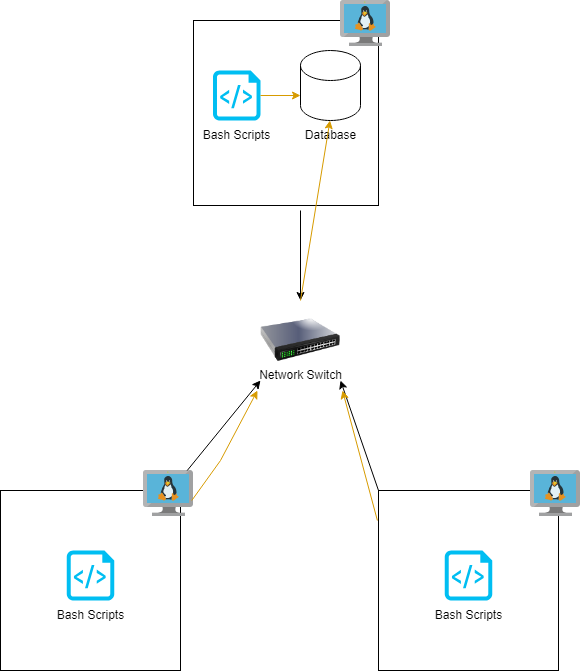

The diagram above was exported from draw.io. Its source (the exported page's mxGraphModel, read from the mxfile embedded in the PNG):
<mxGraphModel dx="1434" dy="790" grid="1" gridSize="10" guides="1" tooltips="1" connect="1" arrows="1" fold="1" page="1" pageScale="1" pageWidth="850" pageHeight="1100" math="0" shadow="0">
  <root>
    <mxCell id="0" />
    <mxCell id="1" parent="0" />
    <mxCell id="kzOYBW0VlpM9TGBY-hYL-13" value="" style="whiteSpace=wrap;html=1;aspect=fixed;" vertex="1" parent="1">
      <mxGeometry x="333" y="40" width="185" height="185" as="geometry" />
    </mxCell>
    <mxCell id="kzOYBW0VlpM9TGBY-hYL-14" value="" style="whiteSpace=wrap;html=1;aspect=fixed;" vertex="1" parent="1">
      <mxGeometry x="140" y="510" width="180" height="180" as="geometry" />
    </mxCell>
    <mxCell id="kzOYBW0VlpM9TGBY-hYL-15" value="" style="whiteSpace=wrap;html=1;aspect=fixed;" vertex="1" parent="1">
      <mxGeometry x="518" y="510" width="180" height="180" as="geometry" />
    </mxCell>
    <mxCell id="kzOYBW0VlpM9TGBY-hYL-7" value="" style="verticalLabelPosition=bottom;html=1;verticalAlign=top;align=center;strokeColor=none;fillColor=#00BEF2;shape=mxgraph.azure.script_file;pointerEvents=1;" vertex="1" parent="1">
      <mxGeometry x="206.25" y="570" width="47.5" height="50" as="geometry" />
    </mxCell>
    <mxCell id="kzOYBW0VlpM9TGBY-hYL-8" value="" style="verticalLabelPosition=bottom;html=1;verticalAlign=top;align=center;strokeColor=none;fillColor=#00BEF2;shape=mxgraph.azure.script_file;pointerEvents=1;" vertex="1" parent="1">
      <mxGeometry x="352.5" y="90" width="47.5" height="50" as="geometry" />
    </mxCell>
    <mxCell id="kzOYBW0VlpM9TGBY-hYL-9" value="" style="verticalLabelPosition=bottom;html=1;verticalAlign=top;align=center;strokeColor=none;fillColor=#00BEF2;shape=mxgraph.azure.script_file;pointerEvents=1;" vertex="1" parent="1">
      <mxGeometry x="584.25" y="570" width="47.5" height="50" as="geometry" />
    </mxCell>
    <mxCell id="kzOYBW0VlpM9TGBY-hYL-11" value="" style="shape=cylinder3;whiteSpace=wrap;html=1;boundedLbl=1;backgroundOutline=1;size=15;" vertex="1" parent="1">
      <mxGeometry x="440" y="70" width="60" height="70" as="geometry" />
    </mxCell>
    <mxCell id="kzOYBW0VlpM9TGBY-hYL-12" value="" style="image;sketch=0;aspect=fixed;html=1;points=[];align=center;fontSize=12;image=img/lib/mscae/VM_Linux.svg;" vertex="1" parent="1">
      <mxGeometry x="480" y="20" width="50" height="46" as="geometry" />
    </mxCell>
    <mxCell id="kzOYBW0VlpM9TGBY-hYL-16" value="" style="image;sketch=0;aspect=fixed;html=1;points=[];align=center;fontSize=12;image=img/lib/mscae/VM_Linux.svg;" vertex="1" parent="1">
      <mxGeometry x="283" y="490" width="50" height="46" as="geometry" />
    </mxCell>
    <mxCell id="kzOYBW0VlpM9TGBY-hYL-17" value="" style="image;sketch=0;aspect=fixed;html=1;points=[];align=center;fontSize=12;image=img/lib/mscae/VM_Linux.svg;" vertex="1" parent="1">
      <mxGeometry x="670" y="490" width="50" height="46" as="geometry" />
    </mxCell>
    <mxCell id="kzOYBW0VlpM9TGBY-hYL-18" value="" style="image;html=1;image=img/lib/clip_art/networking/Switch_128x128.png" vertex="1" parent="1">
      <mxGeometry x="400" y="320" width="80" height="80" as="geometry" />
    </mxCell>
    <mxCell id="kzOYBW0VlpM9TGBY-hYL-19" value="Bash Scripts" style="text;html=1;align=center;verticalAlign=middle;resizable=0;points=[];autosize=1;strokeColor=none;fillColor=none;" vertex="1" parent="1">
      <mxGeometry x="331.25" y="140" width="90" height="30" as="geometry" />
    </mxCell>
    <mxCell id="kzOYBW0VlpM9TGBY-hYL-21" value="Bash Scripts" style="text;html=1;align=center;verticalAlign=middle;resizable=0;points=[];autosize=1;strokeColor=none;fillColor=none;" vertex="1" parent="1">
      <mxGeometry x="185" y="620" width="90" height="30" as="geometry" />
    </mxCell>
    <mxCell id="kzOYBW0VlpM9TGBY-hYL-22" value="Bash Scripts" style="text;html=1;align=center;verticalAlign=middle;resizable=0;points=[];autosize=1;strokeColor=none;fillColor=none;" vertex="1" parent="1">
      <mxGeometry x="563" y="620" width="90" height="30" as="geometry" />
    </mxCell>
    <mxCell id="kzOYBW0VlpM9TGBY-hYL-23" value="Database" style="text;html=1;align=center;verticalAlign=middle;resizable=0;points=[];autosize=1;strokeColor=none;fillColor=none;" vertex="1" parent="1">
      <mxGeometry x="435" y="140" width="70" height="30" as="geometry" />
    </mxCell>
    <mxCell id="kzOYBW0VlpM9TGBY-hYL-24" value="" style="endArrow=classic;html=1;rounded=0;entryX=0;entryY=1;entryDx=0;entryDy=0;" edge="1" parent="1" source="kzOYBW0VlpM9TGBY-hYL-16" target="kzOYBW0VlpM9TGBY-hYL-18">
      <mxGeometry width="50" height="50" relative="1" as="geometry">
        <mxPoint x="400" y="430" as="sourcePoint" />
        <mxPoint x="450" y="380" as="targetPoint" />
      </mxGeometry>
    </mxCell>
    <mxCell id="kzOYBW0VlpM9TGBY-hYL-25" value="" style="endArrow=classic;html=1;rounded=0;exitX=0;exitY=0;exitDx=0;exitDy=0;entryX=1;entryY=1;entryDx=0;entryDy=0;entryPerimeter=0;" edge="1" parent="1" source="kzOYBW0VlpM9TGBY-hYL-15" target="kzOYBW0VlpM9TGBY-hYL-18">
      <mxGeometry width="50" height="50" relative="1" as="geometry">
        <mxPoint x="400" y="430" as="sourcePoint" />
        <mxPoint x="480" y="410" as="targetPoint" />
      </mxGeometry>
    </mxCell>
    <mxCell id="kzOYBW0VlpM9TGBY-hYL-26" value="" style="endArrow=classic;html=1;rounded=0;" edge="1" parent="1" target="kzOYBW0VlpM9TGBY-hYL-18">
      <mxGeometry width="50" height="50" relative="1" as="geometry">
        <mxPoint x="440" y="230" as="sourcePoint" />
        <mxPoint x="440" y="300" as="targetPoint" />
      </mxGeometry>
    </mxCell>
    <mxCell id="kzOYBW0VlpM9TGBY-hYL-27" value="Network Switch" style="text;html=1;align=center;verticalAlign=middle;resizable=0;points=[];autosize=1;strokeColor=none;fillColor=none;" vertex="1" parent="1">
      <mxGeometry x="385" y="380" width="110" height="30" as="geometry" />
    </mxCell>
    <mxCell id="kzOYBW0VlpM9TGBY-hYL-28" value="" style="endArrow=classic;html=1;rounded=0;fillColor=#ffe6cc;strokeColor=#d79b00;exitX=1;exitY=0.5;exitDx=0;exitDy=0;exitPerimeter=0;entryX=0;entryY=0;entryDx=0;entryDy=45;entryPerimeter=0;" edge="1" parent="1" source="kzOYBW0VlpM9TGBY-hYL-8" target="kzOYBW0VlpM9TGBY-hYL-11">
      <mxGeometry width="50" height="50" relative="1" as="geometry">
        <mxPoint x="390" y="157.5" as="sourcePoint" />
        <mxPoint x="440" y="107.5" as="targetPoint" />
      </mxGeometry>
    </mxCell>
    <mxCell id="kzOYBW0VlpM9TGBY-hYL-29" value="" style="endArrow=classic;html=1;rounded=0;fillColor=#ffe6cc;strokeColor=#d79b00;exitX=-0.006;exitY=0.167;exitDx=0;exitDy=0;exitPerimeter=0;entryX=0.882;entryY=1;entryDx=0;entryDy=0;entryPerimeter=0;" edge="1" parent="1" source="kzOYBW0VlpM9TGBY-hYL-15" target="kzOYBW0VlpM9TGBY-hYL-27">
      <mxGeometry width="50" height="50" relative="1" as="geometry">
        <mxPoint x="170" y="310" as="sourcePoint" />
        <mxPoint x="220" y="260" as="targetPoint" />
      </mxGeometry>
    </mxCell>
    <mxCell id="kzOYBW0VlpM9TGBY-hYL-30" value="" style="endArrow=classic;html=1;rounded=0;fillColor=#ffe6cc;strokeColor=#d79b00;entryX=0.109;entryY=1;entryDx=0;entryDy=0;entryPerimeter=0;" edge="1" parent="1" target="kzOYBW0VlpM9TGBY-hYL-27">
      <mxGeometry width="50" height="50" relative="1" as="geometry">
        <mxPoint x="331.25" y="520" as="sourcePoint" />
        <mxPoint x="381.25" y="470" as="targetPoint" />
        <Array as="points">
          <mxPoint x="360" y="480" />
        </Array>
      </mxGeometry>
    </mxCell>
    <mxCell id="kzOYBW0VlpM9TGBY-hYL-33" value="" style="endArrow=classic;html=1;rounded=0;fillColor=#ffe6cc;strokeColor=#d79b00;entryX=0;entryY=0;entryDx=0;entryDy=45;entryPerimeter=0;exitX=0.5;exitY=0;exitDx=0;exitDy=0;" edge="1" parent="1" source="kzOYBW0VlpM9TGBY-hYL-18">
      <mxGeometry width="50" height="50" relative="1" as="geometry">
        <mxPoint x="469.5" y="325" as="sourcePoint" />
        <mxPoint x="469.5" y="140" as="targetPoint" />
      </mxGeometry>
    </mxCell>
  </root>
</mxGraphModel>